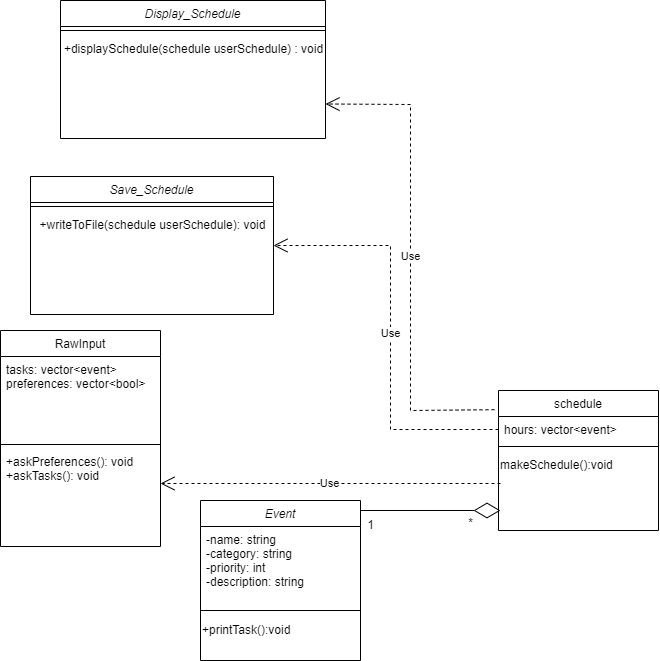

The diagram above was exported from draw.io. Its source (the exported page's mxGraphModel, read from the mxfile embedded in the PNG):
<mxGraphModel dx="1909" dy="2265" grid="1" gridSize="10" guides="1" tooltips="1" connect="1" arrows="1" fold="1" page="1" pageScale="1" pageWidth="827" pageHeight="1169" math="0" shadow="0">
  <root>
    <mxCell id="WIyWlLk6GJQsqaUBKTNV-0" />
    <mxCell id="WIyWlLk6GJQsqaUBKTNV-1" parent="WIyWlLk6GJQsqaUBKTNV-0" />
    <mxCell id="zkfFHV4jXpPFQw0GAbJ--0" value="Event" style="swimlane;fontStyle=2;align=center;verticalAlign=top;childLayout=stackLayout;horizontal=1;startSize=26;horizontalStack=0;resizeParent=1;resizeLast=0;collapsible=1;marginBottom=0;rounded=0;shadow=0;strokeWidth=1;" parent="WIyWlLk6GJQsqaUBKTNV-1" vertex="1">
      <mxGeometry x="300" y="220" width="160" height="160" as="geometry">
        <mxRectangle x="230" y="140" width="160" height="26" as="alternateBounds" />
      </mxGeometry>
    </mxCell>
    <mxCell id="zkfFHV4jXpPFQw0GAbJ--1" value="-name: string&#10;-category: string&#10;-priority: int&#10;-description: string" style="text;align=left;verticalAlign=top;spacingLeft=4;spacingRight=4;overflow=hidden;rotatable=0;points=[[0,0.5],[1,0.5]];portConstraint=eastwest;" parent="zkfFHV4jXpPFQw0GAbJ--0" vertex="1">
      <mxGeometry y="26" width="160" height="74" as="geometry" />
    </mxCell>
    <mxCell id="zkfFHV4jXpPFQw0GAbJ--4" value="" style="line;html=1;strokeWidth=1;align=left;verticalAlign=middle;spacingTop=-1;spacingLeft=3;spacingRight=3;rotatable=0;labelPosition=right;points=[];portConstraint=eastwest;" parent="zkfFHV4jXpPFQw0GAbJ--0" vertex="1">
      <mxGeometry y="100" width="160" height="20" as="geometry" />
    </mxCell>
    <mxCell id="ZU7S0PPmkXj3yORZthxE-28" value="+printTask():void" style="text;html=1;strokeColor=none;fillColor=none;align=left;verticalAlign=middle;whiteSpace=wrap;rounded=0;" parent="zkfFHV4jXpPFQw0GAbJ--0" vertex="1">
      <mxGeometry y="120" width="160" height="20" as="geometry" />
    </mxCell>
    <mxCell id="zkfFHV4jXpPFQw0GAbJ--17" value="RawInput" style="swimlane;fontStyle=0;align=center;verticalAlign=top;childLayout=stackLayout;horizontal=1;startSize=26;horizontalStack=0;resizeParent=1;resizeLast=0;collapsible=1;marginBottom=0;rounded=0;shadow=0;strokeWidth=1;" parent="WIyWlLk6GJQsqaUBKTNV-1" vertex="1">
      <mxGeometry x="100" y="50" width="160" height="216" as="geometry">
        <mxRectangle x="550" y="140" width="160" height="26" as="alternateBounds" />
      </mxGeometry>
    </mxCell>
    <mxCell id="zkfFHV4jXpPFQw0GAbJ--18" value="tasks: vector&lt;event&gt;&#10;preferences: vector&lt;bool&gt;" style="text;align=left;verticalAlign=top;spacingLeft=4;spacingRight=4;overflow=hidden;rotatable=0;points=[[0,0.5],[1,0.5]];portConstraint=eastwest;" parent="zkfFHV4jXpPFQw0GAbJ--17" vertex="1">
      <mxGeometry y="26" width="160" height="84" as="geometry" />
    </mxCell>
    <mxCell id="zkfFHV4jXpPFQw0GAbJ--23" value="" style="line;html=1;strokeWidth=1;align=left;verticalAlign=middle;spacingTop=-1;spacingLeft=3;spacingRight=3;rotatable=0;labelPosition=right;points=[];portConstraint=eastwest;" parent="zkfFHV4jXpPFQw0GAbJ--17" vertex="1">
      <mxGeometry y="110" width="160" height="8" as="geometry" />
    </mxCell>
    <mxCell id="zkfFHV4jXpPFQw0GAbJ--24" value="+askPreferences(): void&#10;+askTasks(): void" style="text;align=left;verticalAlign=top;spacingLeft=4;spacingRight=4;overflow=hidden;rotatable=0;points=[[0,0.5],[1,0.5]];portConstraint=eastwest;" parent="zkfFHV4jXpPFQw0GAbJ--17" vertex="1">
      <mxGeometry y="118" width="160" height="70" as="geometry" />
    </mxCell>
    <mxCell id="ZU7S0PPmkXj3yORZthxE-8" value="schedule" style="swimlane;fontStyle=0;align=center;verticalAlign=top;childLayout=stackLayout;horizontal=1;startSize=26;horizontalStack=0;resizeParent=1;resizeLast=0;collapsible=1;marginBottom=0;rounded=0;shadow=0;strokeWidth=1;" parent="WIyWlLk6GJQsqaUBKTNV-1" vertex="1">
      <mxGeometry x="598" y="110" width="160" height="140" as="geometry">
        <mxRectangle x="550" y="140" width="160" height="26" as="alternateBounds" />
      </mxGeometry>
    </mxCell>
    <mxCell id="ZU7S0PPmkXj3yORZthxE-9" value="hours: vector&lt;event&gt;" style="text;align=left;verticalAlign=top;spacingLeft=4;spacingRight=4;overflow=hidden;rotatable=0;points=[[0,0.5],[1,0.5]];portConstraint=eastwest;" parent="ZU7S0PPmkXj3yORZthxE-8" vertex="1">
      <mxGeometry y="26" width="160" height="26" as="geometry" />
    </mxCell>
    <mxCell id="ZU7S0PPmkXj3yORZthxE-14" value="" style="line;html=1;strokeWidth=1;align=left;verticalAlign=middle;spacingTop=-1;spacingLeft=3;spacingRight=3;rotatable=0;labelPosition=right;points=[];portConstraint=eastwest;" parent="ZU7S0PPmkXj3yORZthxE-8" vertex="1">
      <mxGeometry y="52" width="160" height="8" as="geometry" />
    </mxCell>
    <mxCell id="uOdcOd1jQoAouqoYy7rW-3" value="makeSchedule():void" style="text;html=1;align=left;verticalAlign=middle;resizable=0;points=[];autosize=1;strokeColor=none;fillColor=none;" parent="ZU7S0PPmkXj3yORZthxE-8" vertex="1">
      <mxGeometry y="60" width="160" height="30" as="geometry" />
    </mxCell>
    <mxCell id="ZU7S0PPmkXj3yORZthxE-21" value="Display_Schedule" style="swimlane;fontStyle=2;align=center;verticalAlign=top;childLayout=stackLayout;horizontal=1;startSize=26;horizontalStack=0;resizeParent=1;resizeLast=0;collapsible=1;marginBottom=0;rounded=0;shadow=0;strokeWidth=1;" parent="WIyWlLk6GJQsqaUBKTNV-1" vertex="1">
      <mxGeometry x="160" y="-280" width="265" height="138" as="geometry">
        <mxRectangle x="230" y="140" width="160" height="26" as="alternateBounds" />
      </mxGeometry>
    </mxCell>
    <mxCell id="ZU7S0PPmkXj3yORZthxE-23" value="" style="line;html=1;strokeWidth=1;align=left;verticalAlign=middle;spacingTop=-1;spacingLeft=3;spacingRight=3;rotatable=0;labelPosition=right;points=[];portConstraint=eastwest;" parent="ZU7S0PPmkXj3yORZthxE-21" vertex="1">
      <mxGeometry y="26" width="265" height="8" as="geometry" />
    </mxCell>
    <mxCell id="ZU7S0PPmkXj3yORZthxE-25" value="+displaySchedule(schedule userSchedule) : void" style="text;html=1;align=center;verticalAlign=middle;resizable=0;points=[];autosize=1;strokeColor=none;fillColor=none;" parent="ZU7S0PPmkXj3yORZthxE-21" vertex="1">
      <mxGeometry y="34" width="265" height="30" as="geometry" />
    </mxCell>
    <mxCell id="ZU7S0PPmkXj3yORZthxE-30" value="Save_Schedule" style="swimlane;fontStyle=2;align=center;verticalAlign=top;childLayout=stackLayout;horizontal=1;startSize=26;horizontalStack=0;resizeParent=1;resizeLast=0;collapsible=1;marginBottom=0;rounded=0;shadow=0;strokeWidth=1;" parent="WIyWlLk6GJQsqaUBKTNV-1" vertex="1">
      <mxGeometry x="130" y="-104" width="243" height="138" as="geometry">
        <mxRectangle x="230" y="140" width="160" height="26" as="alternateBounds" />
      </mxGeometry>
    </mxCell>
    <mxCell id="ZU7S0PPmkXj3yORZthxE-31" value="" style="line;html=1;strokeWidth=1;align=left;verticalAlign=middle;spacingTop=-1;spacingLeft=3;spacingRight=3;rotatable=0;labelPosition=right;points=[];portConstraint=eastwest;" parent="ZU7S0PPmkXj3yORZthxE-30" vertex="1">
      <mxGeometry y="26" width="243" height="8" as="geometry" />
    </mxCell>
    <mxCell id="ZU7S0PPmkXj3yORZthxE-32" value="+writeToFile(schedule userSchedule): void" style="text;html=1;align=center;verticalAlign=middle;resizable=0;points=[];autosize=1;strokeColor=none;fillColor=none;" parent="ZU7S0PPmkXj3yORZthxE-30" vertex="1">
      <mxGeometry y="34" width="243" height="30" as="geometry" />
    </mxCell>
    <mxCell id="ZU7S0PPmkXj3yORZthxE-40" value="" style="endArrow=diamondThin;endFill=0;endSize=24;html=1;rounded=0;" parent="WIyWlLk6GJQsqaUBKTNV-1" edge="1">
      <mxGeometry width="160" relative="1" as="geometry">
        <mxPoint x="460" y="230" as="sourcePoint" />
        <mxPoint x="600" y="230" as="targetPoint" />
      </mxGeometry>
    </mxCell>
    <mxCell id="ZU7S0PPmkXj3yORZthxE-42" value="Use" style="endArrow=open;endSize=12;dashed=1;html=1;rounded=0;entryX=1;entryY=0.5;entryDx=0;entryDy=0;exitX=0;exitY=0.5;exitDx=0;exitDy=0;" parent="WIyWlLk6GJQsqaUBKTNV-1" source="ZU7S0PPmkXj3yORZthxE-9" target="ZU7S0PPmkXj3yORZthxE-30" edge="1">
      <mxGeometry width="160" relative="1" as="geometry">
        <mxPoint x="540" y="150" as="sourcePoint" />
        <mxPoint x="540" y="60" as="targetPoint" />
        <Array as="points">
          <mxPoint x="490" y="149" />
          <mxPoint x="490" y="-35" />
        </Array>
      </mxGeometry>
    </mxCell>
    <mxCell id="ZU7S0PPmkXj3yORZthxE-43" value="Use" style="endArrow=open;endSize=12;dashed=1;html=1;rounded=0;entryX=1;entryY=0.75;entryDx=0;entryDy=0;exitX=-0.025;exitY=-0.262;exitDx=0;exitDy=0;exitPerimeter=0;" parent="WIyWlLk6GJQsqaUBKTNV-1" source="ZU7S0PPmkXj3yORZthxE-9" target="ZU7S0PPmkXj3yORZthxE-21" edge="1">
      <mxGeometry width="160" relative="1" as="geometry">
        <mxPoint x="550" y="130" as="sourcePoint" />
        <mxPoint x="509" y="-252" as="targetPoint" />
        <Array as="points">
          <mxPoint x="510" y="130" />
          <mxPoint x="510" y="-176" />
        </Array>
      </mxGeometry>
    </mxCell>
    <mxCell id="uOdcOd1jQoAouqoYy7rW-8" value="Use" style="endArrow=open;endSize=12;dashed=1;html=1;rounded=0;entryX=1;entryY=0.5;entryDx=0;entryDy=0;" parent="WIyWlLk6GJQsqaUBKTNV-1" target="zkfFHV4jXpPFQw0GAbJ--24" edge="1">
      <mxGeometry width="160" relative="1" as="geometry">
        <mxPoint x="600" y="203" as="sourcePoint" />
        <mxPoint x="550" y="170" as="targetPoint" />
      </mxGeometry>
    </mxCell>
    <mxCell id="uOdcOd1jQoAouqoYy7rW-9" value="1&lt;br&gt;" style="text;html=1;align=center;verticalAlign=middle;resizable=0;points=[];autosize=1;strokeColor=none;fillColor=none;" parent="WIyWlLk6GJQsqaUBKTNV-1" vertex="1">
      <mxGeometry x="455" y="230" width="30" height="30" as="geometry" />
    </mxCell>
    <mxCell id="uOdcOd1jQoAouqoYy7rW-10" value="*" style="text;html=1;align=center;verticalAlign=middle;resizable=0;points=[];autosize=1;strokeColor=none;fillColor=none;" parent="WIyWlLk6GJQsqaUBKTNV-1" vertex="1">
      <mxGeometry x="555" y="228" width="30" height="30" as="geometry" />
    </mxCell>
  </root>
</mxGraphModel>